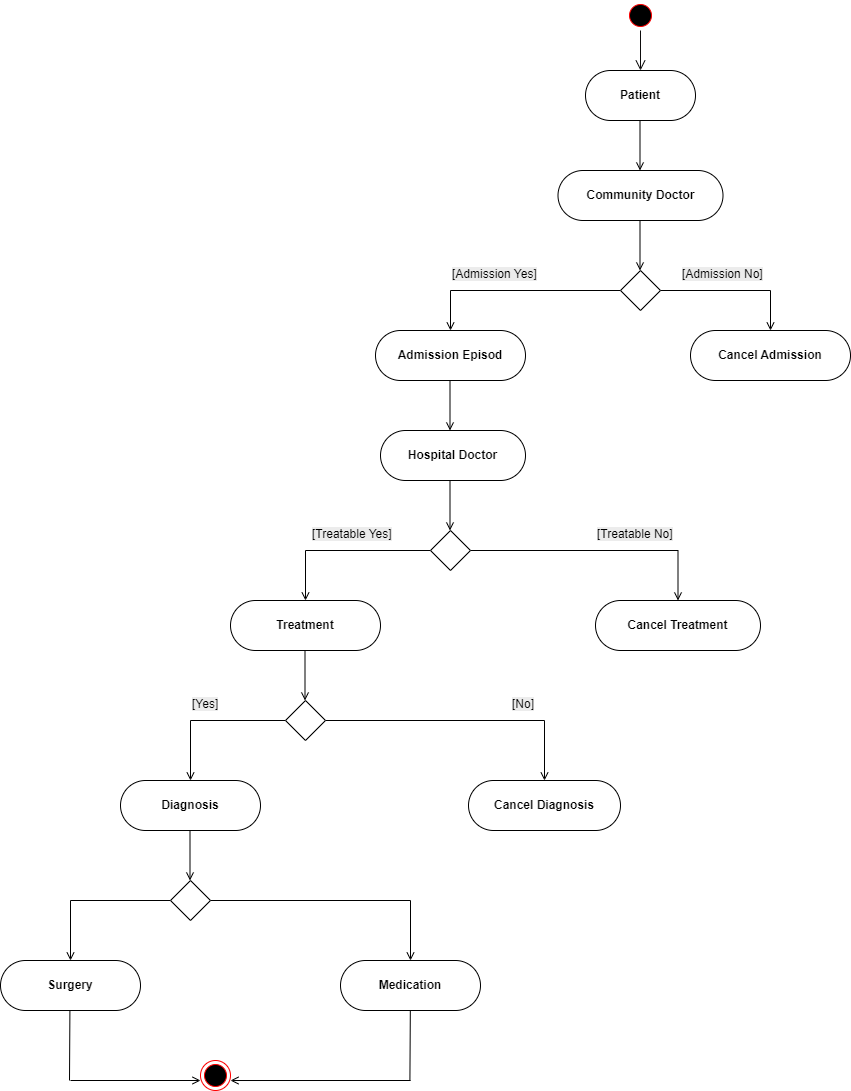

The diagram above was exported from draw.io. Its source (the exported page's mxGraphModel, read from the mxfile embedded in the PNG):
<mxGraphModel dx="1658" dy="432" grid="1" gridSize="10" guides="1" tooltips="1" connect="1" arrows="1" fold="1" page="1" pageScale="1" pageWidth="850" pageHeight="1100" math="0" shadow="0">
  <root>
    <mxCell id="0" />
    <mxCell id="1" parent="0" />
    <mxCell id="k9D95DQFkhvnqQxcx0Ju-1" parent="1" style="ellipse;html=1;shape=startState;fillColor=#000000;strokeColor=#ff0000;" value="" vertex="1">
      <mxGeometry height="30" width="30" x="-225" as="geometry" />
    </mxCell>
    <mxCell id="k9D95DQFkhvnqQxcx0Ju-2" edge="1" parent="1" source="k9D95DQFkhvnqQxcx0Ju-1" style="edgeStyle=orthogonalEdgeStyle;html=1;verticalAlign=bottom;endArrow=open;endSize=8;strokeColor=light-dark(#0d0c0c, #ff9090);rounded=0;fontColor=#000000;" value="">
      <mxGeometry relative="1" as="geometry">
        <mxPoint x="-210" y="70" as="targetPoint" />
      </mxGeometry>
    </mxCell>
    <mxCell id="k9D95DQFkhvnqQxcx0Ju-4" collapsed="1" parent="1" style="whiteSpace=wrap;html=1;rounded=1;arcSize=50;align=center;verticalAlign=middle;strokeWidth=1;autosize=1;spacing=4;treeFolding=1;treeMoving=1;newEdgeStyle={&quot;edgeStyle&quot;:&quot;entityRelationEdgeStyle&quot;,&quot;startArrow&quot;:&quot;none&quot;,&quot;endArrow&quot;:&quot;none&quot;,&quot;segment&quot;:10,&quot;curved&quot;:1,&quot;sourcePerimeterSpacing&quot;:0,&quot;targetPerimeterSpacing&quot;:0};" value="&lt;b&gt;Patient&lt;/b&gt;" vertex="1">
      <mxGeometry height="50" width="110" x="-265" y="70" as="geometry" />
    </mxCell>
    <mxCell id="k9D95DQFkhvnqQxcx0Ju-6" parent="1" style="whiteSpace=wrap;html=1;rounded=1;arcSize=50;align=center;verticalAlign=middle;strokeWidth=1;autosize=1;spacing=4;treeFolding=1;treeMoving=1;newEdgeStyle={&quot;edgeStyle&quot;:&quot;entityRelationEdgeStyle&quot;,&quot;startArrow&quot;:&quot;none&quot;,&quot;endArrow&quot;:&quot;none&quot;,&quot;segment&quot;:10,&quot;curved&quot;:1,&quot;sourcePerimeterSpacing&quot;:0,&quot;targetPerimeterSpacing&quot;:0};" value="&lt;b&gt;Community Doctor&lt;/b&gt;" vertex="1">
      <mxGeometry height="50" width="165" x="-292.5" y="170" as="geometry" />
    </mxCell>
    <mxCell id="k9D95DQFkhvnqQxcx0Ju-7" parent="1" style="whiteSpace=wrap;html=1;rounded=1;arcSize=50;align=center;verticalAlign=middle;strokeWidth=1;autosize=1;spacing=4;treeFolding=1;treeMoving=1;newEdgeStyle={&quot;edgeStyle&quot;:&quot;entityRelationEdgeStyle&quot;,&quot;startArrow&quot;:&quot;none&quot;,&quot;endArrow&quot;:&quot;none&quot;,&quot;segment&quot;:10,&quot;curved&quot;:1,&quot;sourcePerimeterSpacing&quot;:0,&quot;targetPerimeterSpacing&quot;:0};" value="&lt;b&gt;Cancel Admission&lt;/b&gt;" vertex="1">
      <mxGeometry height="50" width="160" x="-160" y="330" as="geometry" />
    </mxCell>
    <mxCell id="k9D95DQFkhvnqQxcx0Ju-8" parent="1" style="whiteSpace=wrap;html=1;rounded=1;arcSize=50;align=center;verticalAlign=middle;strokeWidth=1;autosize=1;spacing=4;treeFolding=1;treeMoving=1;newEdgeStyle={&quot;edgeStyle&quot;:&quot;entityRelationEdgeStyle&quot;,&quot;startArrow&quot;:&quot;none&quot;,&quot;endArrow&quot;:&quot;none&quot;,&quot;segment&quot;:10,&quot;curved&quot;:1,&quot;sourcePerimeterSpacing&quot;:0,&quot;targetPerimeterSpacing&quot;:0};" value="&lt;b&gt;Admission Episod&lt;/b&gt;" vertex="1">
      <mxGeometry height="50" width="150" x="-475" y="330" as="geometry" />
    </mxCell>
    <mxCell id="k9D95DQFkhvnqQxcx0Ju-9" parent="1" style="whiteSpace=wrap;html=1;rounded=1;arcSize=50;align=center;verticalAlign=middle;strokeWidth=1;autosize=1;spacing=4;treeFolding=1;treeMoving=1;newEdgeStyle={&quot;edgeStyle&quot;:&quot;entityRelationEdgeStyle&quot;,&quot;startArrow&quot;:&quot;none&quot;,&quot;endArrow&quot;:&quot;none&quot;,&quot;segment&quot;:10,&quot;curved&quot;:1,&quot;sourcePerimeterSpacing&quot;:0,&quot;targetPerimeterSpacing&quot;:0};" value="&lt;b&gt;Hospital Doctor&lt;/b&gt;" vertex="1">
      <mxGeometry height="50" width="145" x="-470" y="430" as="geometry" />
    </mxCell>
    <mxCell id="k9D95DQFkhvnqQxcx0Ju-16" edge="1" parent="1" style="html=1;verticalAlign=bottom;endArrow=open;curved=0;rounded=0;endFill=0;" value="">
      <mxGeometry relative="1" width="80" as="geometry">
        <mxPoint x="-210.5" y="120" as="sourcePoint" />
        <mxPoint x="-210.5" y="170" as="targetPoint" />
      </mxGeometry>
    </mxCell>
    <mxCell id="k9D95DQFkhvnqQxcx0Ju-22" edge="1" parent="1" style="html=1;verticalAlign=bottom;endArrow=open;curved=0;rounded=0;endFill=0;" value="">
      <mxGeometry relative="1" width="80" as="geometry">
        <mxPoint x="-210.5" y="220" as="sourcePoint" />
        <mxPoint x="-210.5" y="270" as="targetPoint" />
      </mxGeometry>
    </mxCell>
    <mxCell id="k9D95DQFkhvnqQxcx0Ju-24" edge="1" parent="1" source="k9D95DQFkhvnqQxcx0Ju-23" style="edgeStyle=orthogonalEdgeStyle;rounded=0;orthogonalLoop=1;jettySize=auto;html=1;endArrow=open;endFill=0;">
      <mxGeometry relative="1" as="geometry">
        <mxPoint x="-400" y="330" as="targetPoint" />
      </mxGeometry>
    </mxCell>
    <mxCell id="k9D95DQFkhvnqQxcx0Ju-25" edge="1" parent="1" source="k9D95DQFkhvnqQxcx0Ju-23" style="edgeStyle=orthogonalEdgeStyle;rounded=0;orthogonalLoop=1;jettySize=auto;html=1;endArrow=open;endFill=0;">
      <mxGeometry relative="1" as="geometry">
        <mxPoint x="-80" y="330" as="targetPoint" />
      </mxGeometry>
    </mxCell>
    <mxCell id="k9D95DQFkhvnqQxcx0Ju-23" parent="1" style="rhombus;whiteSpace=wrap;html=1;" value="" vertex="1">
      <mxGeometry height="40" width="40" x="-230" y="270" as="geometry" />
    </mxCell>
    <mxCell id="k9D95DQFkhvnqQxcx0Ju-27" edge="1" parent="1" style="html=1;verticalAlign=bottom;endArrow=open;curved=0;rounded=0;endFill=0;" value="">
      <mxGeometry relative="1" width="80" as="geometry">
        <mxPoint x="-400.5" y="380" as="sourcePoint" />
        <mxPoint x="-400.5" y="430" as="targetPoint" />
      </mxGeometry>
    </mxCell>
    <mxCell id="k9D95DQFkhvnqQxcx0Ju-28" parent="1" style="whiteSpace=wrap;html=1;rounded=1;arcSize=50;align=center;verticalAlign=middle;strokeWidth=1;autosize=1;spacing=4;treeFolding=1;treeMoving=1;newEdgeStyle={&quot;edgeStyle&quot;:&quot;entityRelationEdgeStyle&quot;,&quot;startArrow&quot;:&quot;none&quot;,&quot;endArrow&quot;:&quot;none&quot;,&quot;segment&quot;:10,&quot;curved&quot;:1,&quot;sourcePerimeterSpacing&quot;:0,&quot;targetPerimeterSpacing&quot;:0};" value="&lt;b&gt;Cancel Treatment&lt;/b&gt;" vertex="1">
      <mxGeometry height="50" width="165" x="-255" y="600" as="geometry" />
    </mxCell>
    <mxCell id="k9D95DQFkhvnqQxcx0Ju-29" parent="1" style="whiteSpace=wrap;html=1;rounded=1;arcSize=50;align=center;verticalAlign=middle;strokeWidth=1;autosize=1;spacing=4;treeFolding=1;treeMoving=1;newEdgeStyle={&quot;edgeStyle&quot;:&quot;entityRelationEdgeStyle&quot;,&quot;startArrow&quot;:&quot;none&quot;,&quot;endArrow&quot;:&quot;none&quot;,&quot;segment&quot;:10,&quot;curved&quot;:1,&quot;sourcePerimeterSpacing&quot;:0,&quot;targetPerimeterSpacing&quot;:0};" value="&lt;b&gt;Treatment&lt;/b&gt;" vertex="1">
      <mxGeometry height="50" width="150" x="-620" y="600" as="geometry" />
    </mxCell>
    <mxCell id="k9D95DQFkhvnqQxcx0Ju-30" edge="1" parent="1" style="html=1;verticalAlign=bottom;endArrow=open;curved=0;rounded=0;endFill=0;" value="">
      <mxGeometry relative="1" width="80" as="geometry">
        <mxPoint x="-400.5" y="480" as="sourcePoint" />
        <mxPoint x="-400.5" y="530" as="targetPoint" />
      </mxGeometry>
    </mxCell>
    <mxCell id="k9D95DQFkhvnqQxcx0Ju-36" edge="1" parent="1" source="k9D95DQFkhvnqQxcx0Ju-33" style="edgeStyle=orthogonalEdgeStyle;rounded=0;orthogonalLoop=1;jettySize=auto;html=1;entryX=0.5;entryY=0;entryDx=0;entryDy=0;endArrow=open;endFill=0;" target="k9D95DQFkhvnqQxcx0Ju-28">
      <mxGeometry relative="1" as="geometry">
        <mxPoint x="-180" y="580" as="targetPoint" />
      </mxGeometry>
    </mxCell>
    <mxCell id="k9D95DQFkhvnqQxcx0Ju-37" edge="1" parent="1" source="k9D95DQFkhvnqQxcx0Ju-33" style="edgeStyle=orthogonalEdgeStyle;rounded=0;orthogonalLoop=1;jettySize=auto;html=1;entryX=0.5;entryY=0;entryDx=0;entryDy=0;endArrow=open;endFill=0;" target="k9D95DQFkhvnqQxcx0Ju-29">
      <mxGeometry relative="1" as="geometry" />
    </mxCell>
    <mxCell id="k9D95DQFkhvnqQxcx0Ju-33" parent="1" style="rhombus;whiteSpace=wrap;html=1;" value="" vertex="1">
      <mxGeometry height="40" width="40" x="-420" y="530" as="geometry" />
    </mxCell>
    <mxCell id="k9D95DQFkhvnqQxcx0Ju-38" parent="1" style="whiteSpace=wrap;html=1;rounded=1;arcSize=50;align=center;verticalAlign=middle;strokeWidth=1;autosize=1;spacing=4;treeFolding=1;treeMoving=1;newEdgeStyle={&quot;edgeStyle&quot;:&quot;entityRelationEdgeStyle&quot;,&quot;startArrow&quot;:&quot;none&quot;,&quot;endArrow&quot;:&quot;none&quot;,&quot;segment&quot;:10,&quot;curved&quot;:1,&quot;sourcePerimeterSpacing&quot;:0,&quot;targetPerimeterSpacing&quot;:0};" value="&lt;b&gt;Cancel Diagnosis&lt;/b&gt;" vertex="1">
      <mxGeometry height="50" width="152" x="-382" y="780" as="geometry" />
    </mxCell>
    <mxCell id="k9D95DQFkhvnqQxcx0Ju-39" parent="1" style="whiteSpace=wrap;html=1;rounded=1;arcSize=50;align=center;verticalAlign=middle;strokeWidth=1;autosize=1;spacing=4;treeFolding=1;treeMoving=1;newEdgeStyle={&quot;edgeStyle&quot;:&quot;entityRelationEdgeStyle&quot;,&quot;startArrow&quot;:&quot;none&quot;,&quot;endArrow&quot;:&quot;none&quot;,&quot;segment&quot;:10,&quot;curved&quot;:1,&quot;sourcePerimeterSpacing&quot;:0,&quot;targetPerimeterSpacing&quot;:0};" value="&lt;b&gt;Diagnosis&lt;/b&gt;" vertex="1">
      <mxGeometry height="50" width="140" x="-730" y="780" as="geometry" />
    </mxCell>
    <mxCell id="k9D95DQFkhvnqQxcx0Ju-40" edge="1" parent="1" style="html=1;verticalAlign=bottom;endArrow=open;curved=0;rounded=0;endFill=0;" value="">
      <mxGeometry relative="1" width="80" as="geometry">
        <mxPoint x="-545.5" y="650" as="sourcePoint" />
        <mxPoint x="-545.5" y="700" as="targetPoint" />
      </mxGeometry>
    </mxCell>
    <mxCell id="k9D95DQFkhvnqQxcx0Ju-41" edge="1" parent="1" source="k9D95DQFkhvnqQxcx0Ju-43" style="edgeStyle=orthogonalEdgeStyle;rounded=0;orthogonalLoop=1;jettySize=auto;html=1;entryX=0.5;entryY=0;entryDx=0;entryDy=0;endArrow=open;endFill=0;" target="k9D95DQFkhvnqQxcx0Ju-38">
      <mxGeometry relative="1" as="geometry">
        <mxPoint x="-320" y="750" as="targetPoint" />
      </mxGeometry>
    </mxCell>
    <mxCell id="k9D95DQFkhvnqQxcx0Ju-42" edge="1" parent="1" source="k9D95DQFkhvnqQxcx0Ju-43" style="edgeStyle=orthogonalEdgeStyle;rounded=0;orthogonalLoop=1;jettySize=auto;html=1;entryX=0.5;entryY=0;entryDx=0;entryDy=0;endArrow=open;endFill=0;" target="k9D95DQFkhvnqQxcx0Ju-39">
      <mxGeometry relative="1" as="geometry" />
    </mxCell>
    <mxCell id="k9D95DQFkhvnqQxcx0Ju-43" parent="1" style="rhombus;whiteSpace=wrap;html=1;" value="" vertex="1">
      <mxGeometry height="40" width="40" x="-565" y="700" as="geometry" />
    </mxCell>
    <mxCell id="k9D95DQFkhvnqQxcx0Ju-45" parent="1" style="whiteSpace=wrap;html=1;rounded=1;arcSize=50;align=center;verticalAlign=middle;strokeWidth=1;autosize=1;spacing=4;treeFolding=1;treeMoving=1;newEdgeStyle={&quot;edgeStyle&quot;:&quot;entityRelationEdgeStyle&quot;,&quot;startArrow&quot;:&quot;none&quot;,&quot;endArrow&quot;:&quot;none&quot;,&quot;segment&quot;:10,&quot;curved&quot;:1,&quot;sourcePerimeterSpacing&quot;:0,&quot;targetPerimeterSpacing&quot;:0};" value="&lt;b&gt;Medication&lt;/b&gt;" vertex="1">
      <mxGeometry height="50" width="140" x="-510" y="960" as="geometry" />
    </mxCell>
    <mxCell id="k9D95DQFkhvnqQxcx0Ju-46" parent="1" style="whiteSpace=wrap;html=1;rounded=1;arcSize=50;align=center;verticalAlign=middle;strokeWidth=1;autosize=1;spacing=4;treeFolding=1;treeMoving=1;newEdgeStyle={&quot;edgeStyle&quot;:&quot;entityRelationEdgeStyle&quot;,&quot;startArrow&quot;:&quot;none&quot;,&quot;endArrow&quot;:&quot;none&quot;,&quot;segment&quot;:10,&quot;curved&quot;:1,&quot;sourcePerimeterSpacing&quot;:0,&quot;targetPerimeterSpacing&quot;:0};" value="&lt;b&gt;Surgery&lt;/b&gt;" vertex="1">
      <mxGeometry height="50" width="140" x="-850" y="960" as="geometry" />
    </mxCell>
    <mxCell id="k9D95DQFkhvnqQxcx0Ju-47" edge="1" parent="1" style="html=1;verticalAlign=bottom;endArrow=open;curved=0;rounded=0;endFill=0;" value="">
      <mxGeometry relative="1" width="80" as="geometry">
        <mxPoint x="-660.5" y="830" as="sourcePoint" />
        <mxPoint x="-660.5" y="880" as="targetPoint" />
      </mxGeometry>
    </mxCell>
    <mxCell id="k9D95DQFkhvnqQxcx0Ju-48" edge="1" parent="1" source="k9D95DQFkhvnqQxcx0Ju-50" style="edgeStyle=orthogonalEdgeStyle;rounded=0;orthogonalLoop=1;jettySize=auto;html=1;entryX=0.5;entryY=0;entryDx=0;entryDy=0;endArrow=open;endFill=0;" target="k9D95DQFkhvnqQxcx0Ju-45">
      <mxGeometry relative="1" as="geometry">
        <mxPoint x="-440" y="930" as="targetPoint" />
      </mxGeometry>
    </mxCell>
    <mxCell id="k9D95DQFkhvnqQxcx0Ju-49" edge="1" parent="1" source="k9D95DQFkhvnqQxcx0Ju-50" style="edgeStyle=orthogonalEdgeStyle;rounded=0;orthogonalLoop=1;jettySize=auto;html=1;entryX=0.5;entryY=0;entryDx=0;entryDy=0;endArrow=open;endFill=0;" target="k9D95DQFkhvnqQxcx0Ju-46">
      <mxGeometry relative="1" as="geometry" />
    </mxCell>
    <mxCell id="k9D95DQFkhvnqQxcx0Ju-50" parent="1" style="rhombus;whiteSpace=wrap;html=1;" value="" vertex="1">
      <mxGeometry height="40" width="40" x="-680" y="880" as="geometry" />
    </mxCell>
    <mxCell id="k9D95DQFkhvnqQxcx0Ju-51" parent="1" style="ellipse;html=1;shape=endState;fillColor=#000000;strokeColor=#ff0000;direction=south;" value="" vertex="1">
      <mxGeometry height="30" width="30" x="-650" y="1060" as="geometry" />
    </mxCell>
    <mxCell id="k9D95DQFkhvnqQxcx0Ju-65" edge="1" parent="1" style="endArrow=none;html=1;rounded=0;" value="">
      <mxGeometry height="50" relative="1" width="50" as="geometry">
        <mxPoint x="-781" y="1080" as="sourcePoint" />
        <mxPoint x="-780.5899999999999" y="1010" as="targetPoint" />
      </mxGeometry>
    </mxCell>
    <mxCell id="k9D95DQFkhvnqQxcx0Ju-66" edge="1" parent="1" style="endArrow=open;html=1;rounded=0;entryX=0.5;entryY=1;entryDx=0;entryDy=0;endFill=0;" value="">
      <mxGeometry height="50" relative="1" width="50" as="geometry">
        <mxPoint x="-780" y="1080" as="sourcePoint" />
        <mxPoint x="-650" y="1080" as="targetPoint" />
      </mxGeometry>
    </mxCell>
    <mxCell id="k9D95DQFkhvnqQxcx0Ju-68" edge="1" parent="1" style="endArrow=none;html=1;rounded=0;" value="">
      <mxGeometry height="50" relative="1" width="50" as="geometry">
        <mxPoint x="-440.59" y="1080" as="sourcePoint" />
        <mxPoint x="-440.1799999999999" y="1010" as="targetPoint" />
      </mxGeometry>
    </mxCell>
    <mxCell id="k9D95DQFkhvnqQxcx0Ju-69" edge="1" parent="1" style="endArrow=open;html=1;rounded=0;entryX=0.667;entryY=0;entryDx=0;entryDy=0;endFill=0;entryPerimeter=0;" target="k9D95DQFkhvnqQxcx0Ju-51" value="">
      <mxGeometry height="50" relative="1" width="50" as="geometry">
        <mxPoint x="-440" y="1080" as="sourcePoint" />
        <mxPoint x="-580" y="1080" as="targetPoint" />
      </mxGeometry>
    </mxCell>
    <mxCell id="C-x5J9z7ZpCAbACNW6dU-1" parent="1" style="text;whiteSpace=wrap;html=1;" value="&lt;span style=&quot;color: rgb(0, 0, 0); font-family: Helvetica; font-size: 12px; font-style: normal; font-variant-ligatures: normal; font-variant-caps: normal; font-weight: 400; letter-spacing: normal; orphans: 2; text-align: center; text-indent: 0px; text-transform: none; widows: 2; word-spacing: 0px; -webkit-text-stroke-width: 0px; white-space: normal; background-color: rgb(236, 236, 236); text-decoration-thickness: initial; text-decoration-style: initial; text-decoration-color: initial; float: none; display: inline !important;&quot;&gt;[Admission Yes]&lt;/span&gt;" vertex="1">
      <mxGeometry height="30" width="100" x="-400" y="260" as="geometry" />
    </mxCell>
    <mxCell id="C-x5J9z7ZpCAbACNW6dU-2" parent="1" style="text;whiteSpace=wrap;html=1;" value="&lt;span style=&quot;color: rgb(0, 0, 0); font-family: Helvetica; font-size: 12px; font-style: normal; font-variant-ligatures: normal; font-variant-caps: normal; font-weight: 400; letter-spacing: normal; orphans: 2; text-align: center; text-indent: 0px; text-transform: none; widows: 2; word-spacing: 0px; -webkit-text-stroke-width: 0px; white-space: normal; background-color: rgb(236, 236, 236); text-decoration-thickness: initial; text-decoration-style: initial; text-decoration-color: initial; float: none; display: inline !important;&quot;&gt;[Admission No]&lt;/span&gt;" vertex="1">
      <mxGeometry height="30" width="100" x="-170" y="260" as="geometry" />
    </mxCell>
    <mxCell id="C-x5J9z7ZpCAbACNW6dU-3" parent="1" style="text;whiteSpace=wrap;html=1;" value="&lt;span style=&quot;color: rgb(0, 0, 0); font-family: Helvetica; font-size: 12px; font-style: normal; font-variant-ligatures: normal; font-variant-caps: normal; font-weight: 400; letter-spacing: normal; orphans: 2; text-align: center; text-indent: 0px; text-transform: none; widows: 2; word-spacing: 0px; -webkit-text-stroke-width: 0px; white-space: normal; background-color: rgb(236, 236, 236); text-decoration-thickness: initial; text-decoration-style: initial; text-decoration-color: initial; float: none; display: inline !important;&quot;&gt;[Treatable Yes]&lt;/span&gt;" vertex="1">
      <mxGeometry height="30" width="100" x="-540" y="520" as="geometry" />
    </mxCell>
    <mxCell id="C-x5J9z7ZpCAbACNW6dU-4" parent="1" style="text;whiteSpace=wrap;html=1;" value="&lt;span style=&quot;color: rgb(0, 0, 0); font-family: Helvetica; font-size: 12px; font-style: normal; font-variant-ligatures: normal; font-variant-caps: normal; font-weight: 400; letter-spacing: normal; orphans: 2; text-align: center; text-indent: 0px; text-transform: none; widows: 2; word-spacing: 0px; -webkit-text-stroke-width: 0px; white-space: normal; background-color: rgb(236, 236, 236); text-decoration-thickness: initial; text-decoration-style: initial; text-decoration-color: initial; float: none; display: inline !important;&quot;&gt;[Treatable No]&lt;/span&gt;" vertex="1">
      <mxGeometry height="30" width="100" x="-255" y="520" as="geometry" />
    </mxCell>
    <mxCell id="C-x5J9z7ZpCAbACNW6dU-5" parent="1" style="text;whiteSpace=wrap;html=1;" value="&lt;span style=&quot;color: rgb(0, 0, 0); font-family: Helvetica; font-size: 12px; font-style: normal; font-variant-ligatures: normal; font-variant-caps: normal; font-weight: 400; letter-spacing: normal; orphans: 2; text-align: center; text-indent: 0px; text-transform: none; widows: 2; word-spacing: 0px; -webkit-text-stroke-width: 0px; white-space: normal; background-color: rgb(236, 236, 236); text-decoration-thickness: initial; text-decoration-style: initial; text-decoration-color: initial; float: none; display: inline !important;&quot;&gt;[Yes]&lt;/span&gt;" vertex="1">
      <mxGeometry height="30" width="40" x="-660" y="690" as="geometry" />
    </mxCell>
    <mxCell id="C-x5J9z7ZpCAbACNW6dU-6" parent="1" style="text;whiteSpace=wrap;html=1;" value="&lt;span style=&quot;color: rgb(0, 0, 0); font-family: Helvetica; font-size: 12px; font-style: normal; font-variant-ligatures: normal; font-variant-caps: normal; font-weight: 400; letter-spacing: normal; orphans: 2; text-align: center; text-indent: 0px; text-transform: none; widows: 2; word-spacing: 0px; -webkit-text-stroke-width: 0px; white-space: normal; background-color: rgb(236, 236, 236); text-decoration-thickness: initial; text-decoration-style: initial; text-decoration-color: initial; float: none; display: inline !important;&quot;&gt;[No]&lt;/span&gt;" vertex="1">
      <mxGeometry height="30" width="40" x="-340" y="690" as="geometry" />
    </mxCell>
  </root>
</mxGraphModel>